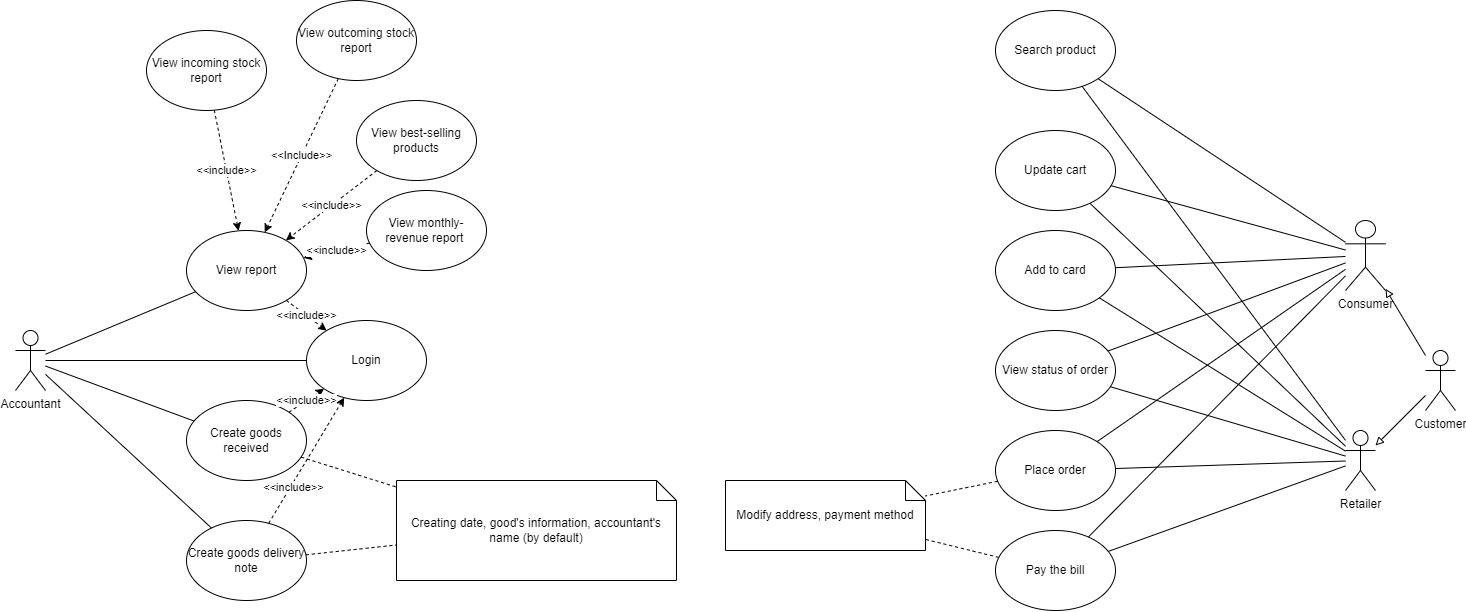

The diagram above was exported from draw.io. Its source (the exported page's mxGraphModel, read from the mxfile embedded in the PNG):
<mxGraphModel dx="1757" dy="1996" grid="1" gridSize="10" guides="1" tooltips="1" connect="1" arrows="1" fold="1" page="1" pageScale="1" pageWidth="827" pageHeight="1169" math="0" shadow="0">
  <root>
    <mxCell id="0" />
    <mxCell id="1" parent="0" />
    <mxCell id="moHxFJse2ORtcdzaU0eU-1" value="Accountant" style="shape=umlActor;verticalLabelPosition=bottom;verticalAlign=top;html=1;outlineConnect=0;" parent="1" vertex="1">
      <mxGeometry x="60" y="-20" width="30" height="60" as="geometry" />
    </mxCell>
    <mxCell id="moHxFJse2ORtcdzaU0eU-2" value="Login" style="ellipse;whiteSpace=wrap;html=1;" parent="1" vertex="1">
      <mxGeometry x="351" y="-30" width="120" height="80" as="geometry" />
    </mxCell>
    <mxCell id="moHxFJse2ORtcdzaU0eU-3" value="View report" style="ellipse;whiteSpace=wrap;html=1;" parent="1" vertex="1">
      <mxGeometry x="231" y="-120" width="120" height="80" as="geometry" />
    </mxCell>
    <mxCell id="moHxFJse2ORtcdzaU0eU-4" value="Create goods received" style="ellipse;whiteSpace=wrap;html=1;" parent="1" vertex="1">
      <mxGeometry x="231" y="50" width="120" height="80" as="geometry" />
    </mxCell>
    <mxCell id="moHxFJse2ORtcdzaU0eU-5" value="Create goods delivery note" style="ellipse;whiteSpace=wrap;html=1;" parent="1" vertex="1">
      <mxGeometry x="231" y="170" width="120" height="80" as="geometry" />
    </mxCell>
    <mxCell id="moHxFJse2ORtcdzaU0eU-6" value="" style="endArrow=none;html=1;rounded=0;endFill=0;" parent="1" source="moHxFJse2ORtcdzaU0eU-1" target="moHxFJse2ORtcdzaU0eU-2" edge="1">
      <mxGeometry width="50" height="50" relative="1" as="geometry">
        <mxPoint x="501" y="-80" as="sourcePoint" />
        <mxPoint x="551" y="-130" as="targetPoint" />
      </mxGeometry>
    </mxCell>
    <mxCell id="moHxFJse2ORtcdzaU0eU-7" value="" style="endArrow=none;html=1;rounded=0;endFill=0;" parent="1" source="moHxFJse2ORtcdzaU0eU-1" target="moHxFJse2ORtcdzaU0eU-3" edge="1">
      <mxGeometry width="50" height="50" relative="1" as="geometry">
        <mxPoint x="501" y="-80" as="sourcePoint" />
        <mxPoint x="551" y="-130" as="targetPoint" />
      </mxGeometry>
    </mxCell>
    <mxCell id="moHxFJse2ORtcdzaU0eU-8" value="" style="endArrow=none;html=1;rounded=0;endFill=0;" parent="1" source="moHxFJse2ORtcdzaU0eU-1" target="moHxFJse2ORtcdzaU0eU-4" edge="1">
      <mxGeometry width="50" height="50" relative="1" as="geometry">
        <mxPoint x="501" y="-80" as="sourcePoint" />
        <mxPoint x="551" y="-130" as="targetPoint" />
      </mxGeometry>
    </mxCell>
    <mxCell id="moHxFJse2ORtcdzaU0eU-9" value="" style="endArrow=none;html=1;rounded=0;endFill=0;" parent="1" source="moHxFJse2ORtcdzaU0eU-1" target="moHxFJse2ORtcdzaU0eU-5" edge="1">
      <mxGeometry width="50" height="50" relative="1" as="geometry">
        <mxPoint x="501" y="-80" as="sourcePoint" />
        <mxPoint x="551" y="-130" as="targetPoint" />
      </mxGeometry>
    </mxCell>
    <mxCell id="m1RHLRCM7rhA6VXPZaCU-1" value="&amp;lt;&amp;lt;include&amp;gt;&amp;gt;" style="endArrow=classic;html=1;rounded=0;dashed=1;" parent="1" source="m1RHLRCM7rhA6VXPZaCU-2" target="moHxFJse2ORtcdzaU0eU-3" edge="1">
      <mxGeometry width="50" height="50" relative="1" as="geometry">
        <mxPoint x="471" y="-450" as="sourcePoint" />
        <mxPoint x="601" y="-230" as="targetPoint" />
      </mxGeometry>
    </mxCell>
    <mxCell id="m1RHLRCM7rhA6VXPZaCU-2" value="View incoming stock report" style="ellipse;whiteSpace=wrap;html=1;" parent="1" vertex="1">
      <mxGeometry x="191" y="-320" width="120" height="80" as="geometry" />
    </mxCell>
    <mxCell id="m1RHLRCM7rhA6VXPZaCU-3" value="View outcoming stock report" style="ellipse;whiteSpace=wrap;html=1;" parent="1" vertex="1">
      <mxGeometry x="341" y="-350" width="120" height="80" as="geometry" />
    </mxCell>
    <mxCell id="m1RHLRCM7rhA6VXPZaCU-4" value="&amp;lt;&amp;lt;Include&amp;gt;&amp;gt;" style="endArrow=classic;html=1;rounded=0;dashed=1;" parent="1" source="m1RHLRCM7rhA6VXPZaCU-3" target="moHxFJse2ORtcdzaU0eU-3" edge="1">
      <mxGeometry width="50" height="50" relative="1" as="geometry">
        <mxPoint x="611" y="-190" as="sourcePoint" />
        <mxPoint x="661" y="-240" as="targetPoint" />
      </mxGeometry>
    </mxCell>
    <mxCell id="m1RHLRCM7rhA6VXPZaCU-5" value="View best-selling products" style="ellipse;whiteSpace=wrap;html=1;" parent="1" vertex="1">
      <mxGeometry x="401" y="-250" width="120" height="80" as="geometry" />
    </mxCell>
    <mxCell id="m1RHLRCM7rhA6VXPZaCU-7" value="&amp;lt;&amp;lt;include&amp;gt;&amp;gt;" style="endArrow=classic;html=1;rounded=0;dashed=1;" parent="1" source="m1RHLRCM7rhA6VXPZaCU-5" target="moHxFJse2ORtcdzaU0eU-3" edge="1">
      <mxGeometry width="50" height="50" relative="1" as="geometry">
        <mxPoint x="561" y="-140" as="sourcePoint" />
        <mxPoint x="611" y="-190" as="targetPoint" />
      </mxGeometry>
    </mxCell>
    <mxCell id="m1RHLRCM7rhA6VXPZaCU-9" value="View monthly-revenue report&amp;nbsp;" style="ellipse;whiteSpace=wrap;html=1;" parent="1" vertex="1">
      <mxGeometry x="411" y="-160" width="120" height="80" as="geometry" />
    </mxCell>
    <mxCell id="m1RHLRCM7rhA6VXPZaCU-10" value="&amp;lt;&amp;lt;include&amp;gt;&amp;gt;" style="endArrow=classic;html=1;rounded=0;dashed=1;" parent="1" source="m1RHLRCM7rhA6VXPZaCU-9" target="moHxFJse2ORtcdzaU0eU-3" edge="1">
      <mxGeometry width="50" height="50" relative="1" as="geometry">
        <mxPoint x="561" y="-140" as="sourcePoint" />
        <mxPoint x="611" y="-190" as="targetPoint" />
      </mxGeometry>
    </mxCell>
    <mxCell id="m1RHLRCM7rhA6VXPZaCU-11" value="&amp;lt;&amp;lt;include&amp;gt;&amp;gt;" style="endArrow=classic;html=1;rounded=0;dashed=1;" parent="1" source="moHxFJse2ORtcdzaU0eU-3" target="moHxFJse2ORtcdzaU0eU-2" edge="1">
      <mxGeometry width="50" height="50" relative="1" as="geometry">
        <mxPoint x="561" y="-140" as="sourcePoint" />
        <mxPoint x="611" y="-190" as="targetPoint" />
      </mxGeometry>
    </mxCell>
    <mxCell id="m1RHLRCM7rhA6VXPZaCU-12" value="&amp;lt;&amp;lt;include&amp;gt;&amp;gt;" style="endArrow=classic;html=1;rounded=0;dashed=1;" parent="1" source="moHxFJse2ORtcdzaU0eU-4" target="moHxFJse2ORtcdzaU0eU-2" edge="1">
      <mxGeometry width="50" height="50" relative="1" as="geometry">
        <mxPoint x="571" y="-60" as="sourcePoint" />
        <mxPoint x="621" y="-110" as="targetPoint" />
      </mxGeometry>
    </mxCell>
    <mxCell id="m1RHLRCM7rhA6VXPZaCU-13" value="&amp;lt;&amp;lt;include&amp;gt;&amp;gt;" style="endArrow=classic;html=1;rounded=0;dashed=1;" parent="1" source="moHxFJse2ORtcdzaU0eU-5" target="moHxFJse2ORtcdzaU0eU-2" edge="1">
      <mxGeometry x="-0.4031" y="-2" width="50" height="50" relative="1" as="geometry">
        <mxPoint x="571" y="-60" as="sourcePoint" />
        <mxPoint x="621" y="-110" as="targetPoint" />
        <mxPoint y="1" as="offset" />
      </mxGeometry>
    </mxCell>
    <mxCell id="m1RHLRCM7rhA6VXPZaCU-14" value="Retailer" style="shape=umlActor;verticalLabelPosition=bottom;verticalAlign=top;html=1;outlineConnect=0;" parent="1" vertex="1">
      <mxGeometry x="1390" y="80" width="30" height="60" as="geometry" />
    </mxCell>
    <mxCell id="m1RHLRCM7rhA6VXPZaCU-15" value="Consumer" style="shape=umlActor;verticalLabelPosition=bottom;verticalAlign=top;html=1;outlineConnect=0;" parent="1" vertex="1">
      <mxGeometry x="1390" y="-130" width="40" height="70" as="geometry" />
    </mxCell>
    <mxCell id="m1RHLRCM7rhA6VXPZaCU-16" value="" style="endArrow=none;html=1;rounded=0;endFill=0;" parent="1" source="m1RHLRCM7rhA6VXPZaCU-15" target="m1RHLRCM7rhA6VXPZaCU-17" edge="1">
      <mxGeometry width="50" height="50" relative="1" as="geometry">
        <mxPoint x="1456" y="-310" as="sourcePoint" />
        <mxPoint x="1256" y="-260" as="targetPoint" />
      </mxGeometry>
    </mxCell>
    <mxCell id="m1RHLRCM7rhA6VXPZaCU-17" value="Add to card" style="ellipse;whiteSpace=wrap;html=1;" parent="1" vertex="1">
      <mxGeometry x="1040" y="-120" width="120" height="80" as="geometry" />
    </mxCell>
    <mxCell id="m1RHLRCM7rhA6VXPZaCU-18" value="Search product" style="ellipse;whiteSpace=wrap;html=1;" parent="1" vertex="1">
      <mxGeometry x="1040" y="-340" width="120" height="80" as="geometry" />
    </mxCell>
    <mxCell id="m1RHLRCM7rhA6VXPZaCU-19" value="Place order" style="ellipse;whiteSpace=wrap;html=1;" parent="1" vertex="1">
      <mxGeometry x="1040" y="80" width="120" height="80" as="geometry" />
    </mxCell>
    <mxCell id="m1RHLRCM7rhA6VXPZaCU-20" value="Update cart" style="ellipse;whiteSpace=wrap;html=1;" parent="1" vertex="1">
      <mxGeometry x="1040" y="-220" width="120" height="80" as="geometry" />
    </mxCell>
    <mxCell id="m1RHLRCM7rhA6VXPZaCU-22" value="" style="endArrow=none;html=1;rounded=0;endFill=0;" parent="1" source="m1RHLRCM7rhA6VXPZaCU-15" target="m1RHLRCM7rhA6VXPZaCU-21" edge="1">
      <mxGeometry width="50" height="50" relative="1" as="geometry">
        <mxPoint x="1421" y="-260" as="sourcePoint" />
        <mxPoint x="1142.4264068712096" y="201.7157287525274" as="targetPoint" />
      </mxGeometry>
    </mxCell>
    <mxCell id="m1RHLRCM7rhA6VXPZaCU-23" value="" style="endArrow=none;html=1;rounded=0;endFill=0;" parent="1" source="m1RHLRCM7rhA6VXPZaCU-15" target="m1RHLRCM7rhA6VXPZaCU-20" edge="1">
      <mxGeometry width="50" height="50" relative="1" as="geometry">
        <mxPoint x="1431" y="-250" as="sourcePoint" />
        <mxPoint x="1246" y="-440" as="targetPoint" />
      </mxGeometry>
    </mxCell>
    <mxCell id="m1RHLRCM7rhA6VXPZaCU-24" value="" style="endArrow=none;html=1;rounded=0;endFill=0;" parent="1" source="m1RHLRCM7rhA6VXPZaCU-15" target="m1RHLRCM7rhA6VXPZaCU-19" edge="1">
      <mxGeometry width="50" height="50" relative="1" as="geometry">
        <mxPoint x="1441" y="-240" as="sourcePoint" />
        <mxPoint x="1328.4264068711927" y="-331.7157287525382" as="targetPoint" />
      </mxGeometry>
    </mxCell>
    <mxCell id="m1RHLRCM7rhA6VXPZaCU-25" value="" style="endArrow=none;html=1;rounded=0;endFill=0;" parent="1" source="m1RHLRCM7rhA6VXPZaCU-15" target="m1RHLRCM7rhA6VXPZaCU-18" edge="1">
      <mxGeometry width="50" height="50" relative="1" as="geometry">
        <mxPoint x="1405" y="-70" as="sourcePoint" />
        <mxPoint x="1396" y="-450" as="targetPoint" />
      </mxGeometry>
    </mxCell>
    <mxCell id="m1RHLRCM7rhA6VXPZaCU-28" value="View status of order" style="ellipse;whiteSpace=wrap;html=1;" parent="1" vertex="1">
      <mxGeometry x="1040" y="-20" width="120" height="80" as="geometry" />
    </mxCell>
    <mxCell id="m1RHLRCM7rhA6VXPZaCU-29" value="" style="endArrow=none;html=1;rounded=0;endFill=0;" parent="1" source="m1RHLRCM7rhA6VXPZaCU-15" target="m1RHLRCM7rhA6VXPZaCU-28" edge="1">
      <mxGeometry width="50" height="50" relative="1" as="geometry">
        <mxPoint x="1130" y="-200" as="sourcePoint" />
        <mxPoint x="1180" y="-250" as="targetPoint" />
      </mxGeometry>
    </mxCell>
    <mxCell id="m1RHLRCM7rhA6VXPZaCU-30" value="Customer" style="shape=umlActor;verticalLabelPosition=bottom;verticalAlign=top;html=1;outlineConnect=0;" parent="1" vertex="1">
      <mxGeometry x="1470" width="30" height="60" as="geometry" />
    </mxCell>
    <mxCell id="m1RHLRCM7rhA6VXPZaCU-31" value="" style="endArrow=none;html=1;rounded=0;endFill=0;" parent="1" source="m1RHLRCM7rhA6VXPZaCU-14" target="m1RHLRCM7rhA6VXPZaCU-19" edge="1">
      <mxGeometry width="50" height="50" relative="1" as="geometry">
        <mxPoint x="1230" y="-10" as="sourcePoint" />
        <mxPoint x="1280" y="-60" as="targetPoint" />
      </mxGeometry>
    </mxCell>
    <mxCell id="m1RHLRCM7rhA6VXPZaCU-32" value="" style="endArrow=none;html=1;rounded=0;endFill=0;" parent="1" source="m1RHLRCM7rhA6VXPZaCU-14" target="m1RHLRCM7rhA6VXPZaCU-18" edge="1">
      <mxGeometry width="50" height="50" relative="1" as="geometry">
        <mxPoint x="1410" y="60" as="sourcePoint" />
        <mxPoint x="1120" y="250" as="targetPoint" />
      </mxGeometry>
    </mxCell>
    <mxCell id="m1RHLRCM7rhA6VXPZaCU-33" value="" style="endArrow=none;html=1;rounded=0;endFill=0;" parent="1" source="m1RHLRCM7rhA6VXPZaCU-14" target="m1RHLRCM7rhA6VXPZaCU-20" edge="1">
      <mxGeometry width="50" height="50" relative="1" as="geometry">
        <mxPoint x="1370" y="40" as="sourcePoint" />
        <mxPoint x="1130" y="260" as="targetPoint" />
      </mxGeometry>
    </mxCell>
    <mxCell id="m1RHLRCM7rhA6VXPZaCU-34" value="" style="endArrow=none;html=1;rounded=0;endFill=0;" parent="1" source="m1RHLRCM7rhA6VXPZaCU-14" target="m1RHLRCM7rhA6VXPZaCU-17" edge="1">
      <mxGeometry width="50" height="50" relative="1" as="geometry">
        <mxPoint x="1350" y="60" as="sourcePoint" />
        <mxPoint x="1140" y="270" as="targetPoint" />
      </mxGeometry>
    </mxCell>
    <mxCell id="m1RHLRCM7rhA6VXPZaCU-35" value="" style="endArrow=none;html=1;rounded=0;endFill=0;" parent="1" source="m1RHLRCM7rhA6VXPZaCU-14" target="m1RHLRCM7rhA6VXPZaCU-28" edge="1">
      <mxGeometry width="50" height="50" relative="1" as="geometry">
        <mxPoint x="1320" y="90" as="sourcePoint" />
        <mxPoint x="1150" y="280" as="targetPoint" />
      </mxGeometry>
    </mxCell>
    <mxCell id="m1RHLRCM7rhA6VXPZaCU-36" value="" style="endArrow=none;html=1;rounded=0;endFill=0;" parent="1" source="m1RHLRCM7rhA6VXPZaCU-14" target="m1RHLRCM7rhA6VXPZaCU-21" edge="1">
      <mxGeometry width="50" height="50" relative="1" as="geometry">
        <mxPoint x="1425" y="200" as="sourcePoint" />
        <mxPoint x="1142.4264068712096" y="201.7157287525274" as="targetPoint" />
      </mxGeometry>
    </mxCell>
    <mxCell id="m1RHLRCM7rhA6VXPZaCU-40" value="" style="endArrow=block;html=1;rounded=0;endFill=0;" parent="1" source="m1RHLRCM7rhA6VXPZaCU-30" target="m1RHLRCM7rhA6VXPZaCU-15" edge="1">
      <mxGeometry width="50" height="50" relative="1" as="geometry">
        <mxPoint x="1030" y="10" as="sourcePoint" />
        <mxPoint x="1080" y="-40" as="targetPoint" />
      </mxGeometry>
    </mxCell>
    <mxCell id="m1RHLRCM7rhA6VXPZaCU-41" value="" style="endArrow=block;html=1;rounded=0;endFill=0;" parent="1" source="m1RHLRCM7rhA6VXPZaCU-30" target="m1RHLRCM7rhA6VXPZaCU-14" edge="1">
      <mxGeometry width="50" height="50" relative="1" as="geometry">
        <mxPoint x="1030" y="10" as="sourcePoint" />
        <mxPoint x="1080" y="-40" as="targetPoint" />
      </mxGeometry>
    </mxCell>
    <mxCell id="m1RHLRCM7rhA6VXPZaCU-44" value="Creating date, good's information, accountant's name (by default)" style="shape=note;size=20;whiteSpace=wrap;html=1;" parent="1" vertex="1">
      <mxGeometry x="441" y="130" width="280" height="100" as="geometry" />
    </mxCell>
    <mxCell id="m1RHLRCM7rhA6VXPZaCU-45" value="Modify address, payment method" style="shape=note;size=20;whiteSpace=wrap;html=1;" parent="1" vertex="1">
      <mxGeometry x="770" y="130" width="200" height="70" as="geometry" />
    </mxCell>
    <mxCell id="m1RHLRCM7rhA6VXPZaCU-46" value="" style="endArrow=none;html=1;rounded=0;dashed=1;startArrow=none;" parent="1" source="m1RHLRCM7rhA6VXPZaCU-21" target="m1RHLRCM7rhA6VXPZaCU-45" edge="1">
      <mxGeometry relative="1" as="geometry">
        <mxPoint x="1039.9999999999882" y="230" as="sourcePoint" />
        <mxPoint x="1420" y="130" as="targetPoint" />
      </mxGeometry>
    </mxCell>
    <mxCell id="m1RHLRCM7rhA6VXPZaCU-47" value="" style="endArrow=none;html=1;rounded=0;dashed=1;" parent="1" source="m1RHLRCM7rhA6VXPZaCU-19" target="m1RHLRCM7rhA6VXPZaCU-45" edge="1">
      <mxGeometry relative="1" as="geometry">
        <mxPoint x="1260" y="130" as="sourcePoint" />
        <mxPoint x="1420" y="130" as="targetPoint" />
      </mxGeometry>
    </mxCell>
    <mxCell id="m1RHLRCM7rhA6VXPZaCU-21" value="Pay the bill" style="ellipse;whiteSpace=wrap;html=1;" parent="1" vertex="1">
      <mxGeometry x="1040" y="180" width="120" height="80" as="geometry" />
    </mxCell>
    <mxCell id="m1RHLRCM7rhA6VXPZaCU-49" value="" style="endArrow=none;html=1;rounded=0;dashed=1;" parent="1" source="moHxFJse2ORtcdzaU0eU-4" target="m1RHLRCM7rhA6VXPZaCU-44" edge="1">
      <mxGeometry relative="1" as="geometry">
        <mxPoint x="221" y="10" as="sourcePoint" />
        <mxPoint x="381" y="10" as="targetPoint" />
      </mxGeometry>
    </mxCell>
    <mxCell id="m1RHLRCM7rhA6VXPZaCU-50" value="" style="endArrow=none;html=1;rounded=0;dashed=1;" parent="1" source="moHxFJse2ORtcdzaU0eU-5" target="m1RHLRCM7rhA6VXPZaCU-44" edge="1">
      <mxGeometry relative="1" as="geometry">
        <mxPoint x="221" y="10" as="sourcePoint" />
        <mxPoint x="381" y="10" as="targetPoint" />
      </mxGeometry>
    </mxCell>
  </root>
</mxGraphModel>